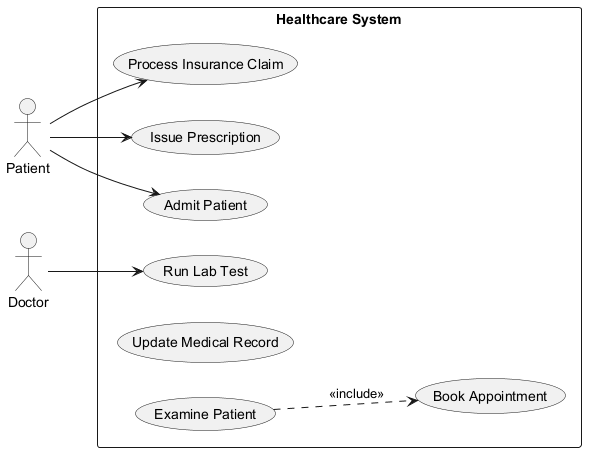

The diagram above was rendered by PlantUML. Its source (embedded in the PNG):
@startuml
skinparam backgroundColor #FFFFFF
skinparam classBackgroundColor #F3E5F5
skinparam classBorderColor #6A1B9A
left to right direction
actor "Patient" as P
actor "Doctor" as D
rectangle "Healthcare System" {
  usecase "Run Lab Test" as UC_RunLabTest
  usecase "Book Appointment" as UC_BookAppointment
  usecase "Process Insurance Claim" as UC_ProcessInsuranceClaim
  usecase "Issue Prescription" as UC_IssuePrescription
  usecase "Admit Patient" as UC_AdmitPatient
  usecase "Update Medical Record" as UC_UpdateMedicalRecord
  usecase "Examine Patient" as UC_ExaminePatient
}
P --> UC_AdmitPatient
P --> UC_IssuePrescription
P --> UC_ProcessInsuranceClaim
D --> UC_RunLabTest
UC_ExaminePatient ..> UC_BookAppointment : <<include>>
@enduml